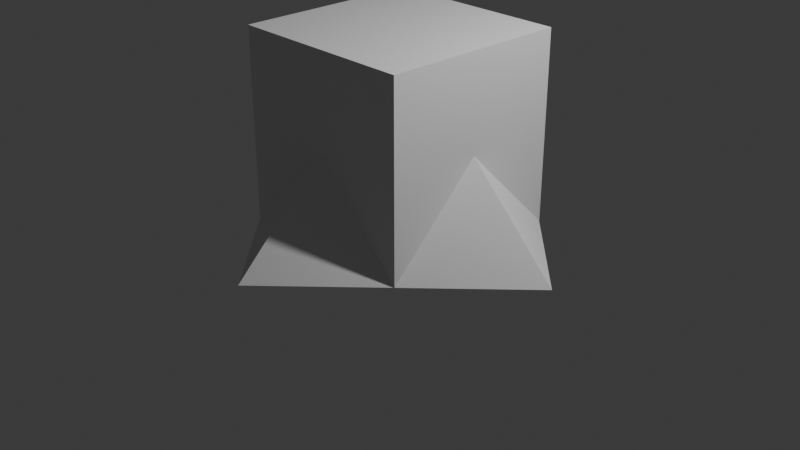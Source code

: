 # Source: Pyramid.blend  (saved by Blender 4.4.30; exported with 4.5.12 LTS)
import bpy
from mathutils import Matrix  # noqa: F401  (used for matrix-valued properties, if any)

bpy.ops.wm.read_factory_settings(use_empty=True)
scene = bpy.context.scene
scene.name = 'Scene'

# ---- collections
col_collection = bpy.data.collections.new('Collection'); scene.collection.children.link(col_collection)

# ---- world
world_world = bpy.data.worlds.new('World'); scene.world = world_world
world_world.use_nodes = True; world_world.node_tree.nodes.clear()
_N = world_world.node_tree.nodes; _L = world_world.node_tree.links
n0 = _N.new('ShaderNodeOutputWorld'); n0.name = 'World Output'; n0.location = (300, 300)
n1 = _N.new('ShaderNodeBackground'); n1.name = 'Background'; n1.location = (10, 300)
n1.inputs[0].default_value = (0.05088, 0.05088, 0.05088, 1.0)
_L.new(n1.outputs[0], n0.inputs[0])
n0.is_active_output = True
world_world.color = (0.05088, 0.05088, 0.05088)
world_world.sun_shadow_jitter_overblur = 0.0

# ---- cameras
cam_camera = bpy.data.cameras.new('Camera')
cam_camera.clip_end = 100.0
cam_camera.ortho_scale = 7.314

# ---- lights
light_light = bpy.data.lights.new('Light', 'POINT')
light_light.energy = 1000.0
light_light.shadow_soft_size = 0.1

# ---- meshes
me_cube_001 = bpy.data.meshes.new('Cube.001')
me_cube_001.from_pydata([(-1.0, -1.0, -1.0), (-1.0, -1.0, 1.0), (-1.0, 1.0, -1.0), (-1.0, 1.0, 1.0), (1.0, -1.0, -1.0), (1.0, -1.0, 1.0), (1.0, 1.0, -1.0), (1.0, 1.0, 1.0)], [], [(0, 1, 3, 2), (2, 3, 7, 6), (6, 7, 5, 4), (4, 5, 1, 0), (2, 6, 4, 0), (7, 3, 1, 5)])
_uv = me_cube_001.uv_layers.new(name='UVMap')
_uv.uv.foreach_set('vector', [0.375, 0.0, 0.625, 0.0, 0.625, 0.25, 0.375, 0.25, 0.375, 0.25, 0.625, 0.25, 0.625, 0.5, 0.375, 0.5, 0.375, 0.5, 0.625, 0.5, 0.625, 0.75, 0.375, 0.75, 0.375, 0.75, 0.625, 0.75, 0.625, 1.0, 0.375, 1.0, 0.125, 0.5, 0.375, 0.5, 0.375, 0.75, 0.125, 0.75, 0.625, 0.5, 0.875, 0.5, 0.875, 0.75, 0.625, 0.75])
me_cube_001.update()
me_circle = bpy.data.meshes.new('Circle')
me_circle.from_pydata([(0.0, 1.997, 0.0), (-1.997, 0.0, 0.0), (0.0, -1.997, 0.0), (1.997, 0.0, 0.0), (0.0, 1.997, 0.0), (-1.997, 0.0, 0.0), (0.0, -1.997, 0.0), (1.997, 0.0, 0.0), (0.0, 0.0, 1.986), (0.0, 0.2852, 1.703), (0.0, 0.5705, 1.419), (0.0, 0.8557, 1.135), (0.0, 1.141, 0.8513), (0.0, 1.426, 0.5675), (0.0, 1.711, 0.2838), (1.711, 0.0, 0.2838), (1.426, 0.0, 0.5675), (1.141, 0.0, 0.8513), (0.8557, 0.0, 1.135), (0.5705, 0.0, 1.419), (0.2852, 0.0, 1.703), (0.0, -0.2852, 1.703), (0.0, -0.5705, 1.419), (0.0, -0.8557, 1.135), (0.0, -1.141, 0.8513), (0.0, -1.426, 0.5675), (0.0, -1.711, 0.2838), (-1.711, 0.0, 0.2838), (-1.426, 0.0, 0.5675), (-1.141, 0.0, 0.8513), (-0.8557, 0.0, 1.135), (-0.5705, 0.0, 1.419), (-0.2852, 0.0, 1.703)], [], [(1, 0, 3, 2), (21, 20, 8), (1, 2, 6, 5), (2, 3, 7, 6), (0, 1, 5, 4), (3, 0, 4, 7), (9, 32, 8), (20, 9, 8), (32, 21, 8), (5, 6, 26, 27), (27, 26, 25, 28), (28, 25, 24, 29), (29, 24, 23, 30), (30, 23, 22, 31), (31, 22, 21, 32), (7, 4, 14, 15), (15, 14, 13, 16), (16, 13, 12, 17), (17, 12, 11, 18), (18, 11, 10, 19), (19, 10, 9, 20), (4, 5, 27, 14), (14, 27, 28, 13), (13, 28, 29, 12), (12, 29, 30, 11), (11, 30, 31, 10), (10, 31, 32, 9), (6, 7, 15, 26), (26, 15, 16, 25), (25, 16, 17, 24), (24, 17, 18, 23), (23, 18, 19, 22), (22, 19, 20, 21)])
_uv = me_circle.uv_layers.new(name='UVMap')
_uv.uv.foreach_set('vector', [0.0, 0.0, 0.0, 0.0, 0.0, 0.0, 0.0, 0.0, 0.0, 0.0, 0.0, 0.0, 0.0, 0.0, 0.0, 0.0, 0.0, 0.0, 0.0, 0.0, 0.0, 0.0, 0.0, 0.0, 0.0, 0.0, 0.0, 0.0, 0.0, 0.0, 0.0, 0.0, 0.0, 0.0, 0.0, 0.0, 0.0, 0.0, 0.0, 0.0, 0.0, 0.0, 0.0, 0.0, 0.0, 0.0, 0.0, 0.0, 0.0, 0.0, 0.0, 0.0, 0.0, 0.0, 0.0, 0.0, 0.0, 0.0, 0.0, 0.0, 0.0, 0.0, 0.0, 0.0, 0.0, 0.0, 0.0, 0.0, 0.0, 0.0, 0.0, 0.0, 0.0, 0.0, 0.0, 0.0, 0.0, 0.0, 0.0, 0.0, 0.0, 0.0, 0.0, 0.0, 0.0, 0.0, 0.0, 0.0, 0.0, 0.0, 0.0, 0.0, 0.0, 0.0, 0.0, 0.0, 0.0, 0.0, 0.0, 0.0, 0.0, 0.0, 0.0, 0.0, 0.0, 0.0, 0.0, 0.0, 0.0, 0.0, 0.0, 0.0, 0.0, 0.0, 0.0, 0.0, 0.0, 0.0, 0.0, 0.0, 0.0, 0.0, 0.0, 0.0, 0.0, 0.0, 0.0, 0.0, 0.0, 0.0, 0.0, 0.0, 0.0, 0.0, 0.0, 0.0, 0.0, 0.0, 0.0, 0.0, 0.0, 0.0, 0.0, 0.0, 0.0, 0.0, 0.0, 0.0, 0.0, 0.0, 0.0, 0.0, 0.0, 0.0, 0.0, 0.0, 0.0, 0.0, 0.0, 0.0, 0.0, 0.0, 0.0, 0.0, 0.0, 0.0, 0.0, 0.0, 0.0, 0.0, 0.0, 0.0, 0.0, 0.0, 0.0, 0.0, 0.0, 0.0, 0.0, 0.0, 0.0, 0.0, 0.0, 0.0, 0.0, 0.0, 0.0, 0.0, 0.0, 0.0, 0.0, 0.0, 0.0, 0.0, 0.0, 0.0, 0.0, 0.0, 0.0, 0.0, 0.0, 0.0, 0.0, 0.0, 0.0, 0.0, 0.0, 0.0, 0.0, 0.0, 0.0, 0.0, 0.0, 0.0, 0.0, 0.0, 0.0, 0.0, 0.0, 0.0, 0.0, 0.0, 0.0, 0.0, 0.0, 0.0, 0.0, 0.0, 0.0, 0.0, 0.0, 0.0, 0.0, 0.0, 0.0, 0.0, 0.0, 0.0, 0.0, 0.0, 0.0, 0.0, 0.0, 0.0, 0.0, 0.0, 0.0, 0.0, 0.0, 0.0, 0.0, 0.0, 0.0, 0.0, 0.0, 0.0])
me_circle.update()

# ---- objects
ob_light = bpy.data.objects.new('Light', light_light)
ob_camera = bpy.data.objects.new('Camera', cam_camera)
ob_cube = bpy.data.objects.new('Cube', me_cube_001)
ob_circle = bpy.data.objects.new('Circle', me_circle)

# ---- transforms, parenting, visibility, modifiers, constraints
ob_light.location = (4.076, 1.005, 5.904)
ob_light.rotation_euler = (0.6503, 0.05522, 1.866)
ob_light.lock_rotations_4d = False
ob_light.empty_display_type = 'ARROWS'
ob_light.color = (0.0, 0.0, 0.0, 0.0)
ob_light.lineart.crease_threshold = 0.0
ob_camera.location = (7.359, -6.926, 4.958)
ob_camera.rotation_euler = (1.109, 0.0, 0.8149)
ob_camera.lock_rotations_4d = False
ob_camera.empty_display_type = 'ARROWS'
ob_camera.color = (0.0, 0.0, 0.0, 0.0)
ob_camera.display_type = 'WIRE'
ob_camera.lineart.crease_threshold = 0.0
ob_cube.location = (0.0, 0.0, 1.003)
ob_cube.hide_select = True
ob_circle.location = (0.0, 0.0, 0.0)

# ---- collection membership
col_collection.objects.link(ob_light)
col_collection.objects.link(ob_camera)
col_collection.objects.link(ob_cube)
col_collection.objects.link(ob_circle)

# ---- scene / render settings (as saved in the file)
scene.camera = ob_camera
scene.frame_start = 1; scene.frame_end = 250; scene.frame_set(1)
scene.render.engine = 'BLENDER_EEVEE_NEXT'
bpy.context.view_layer.update()
